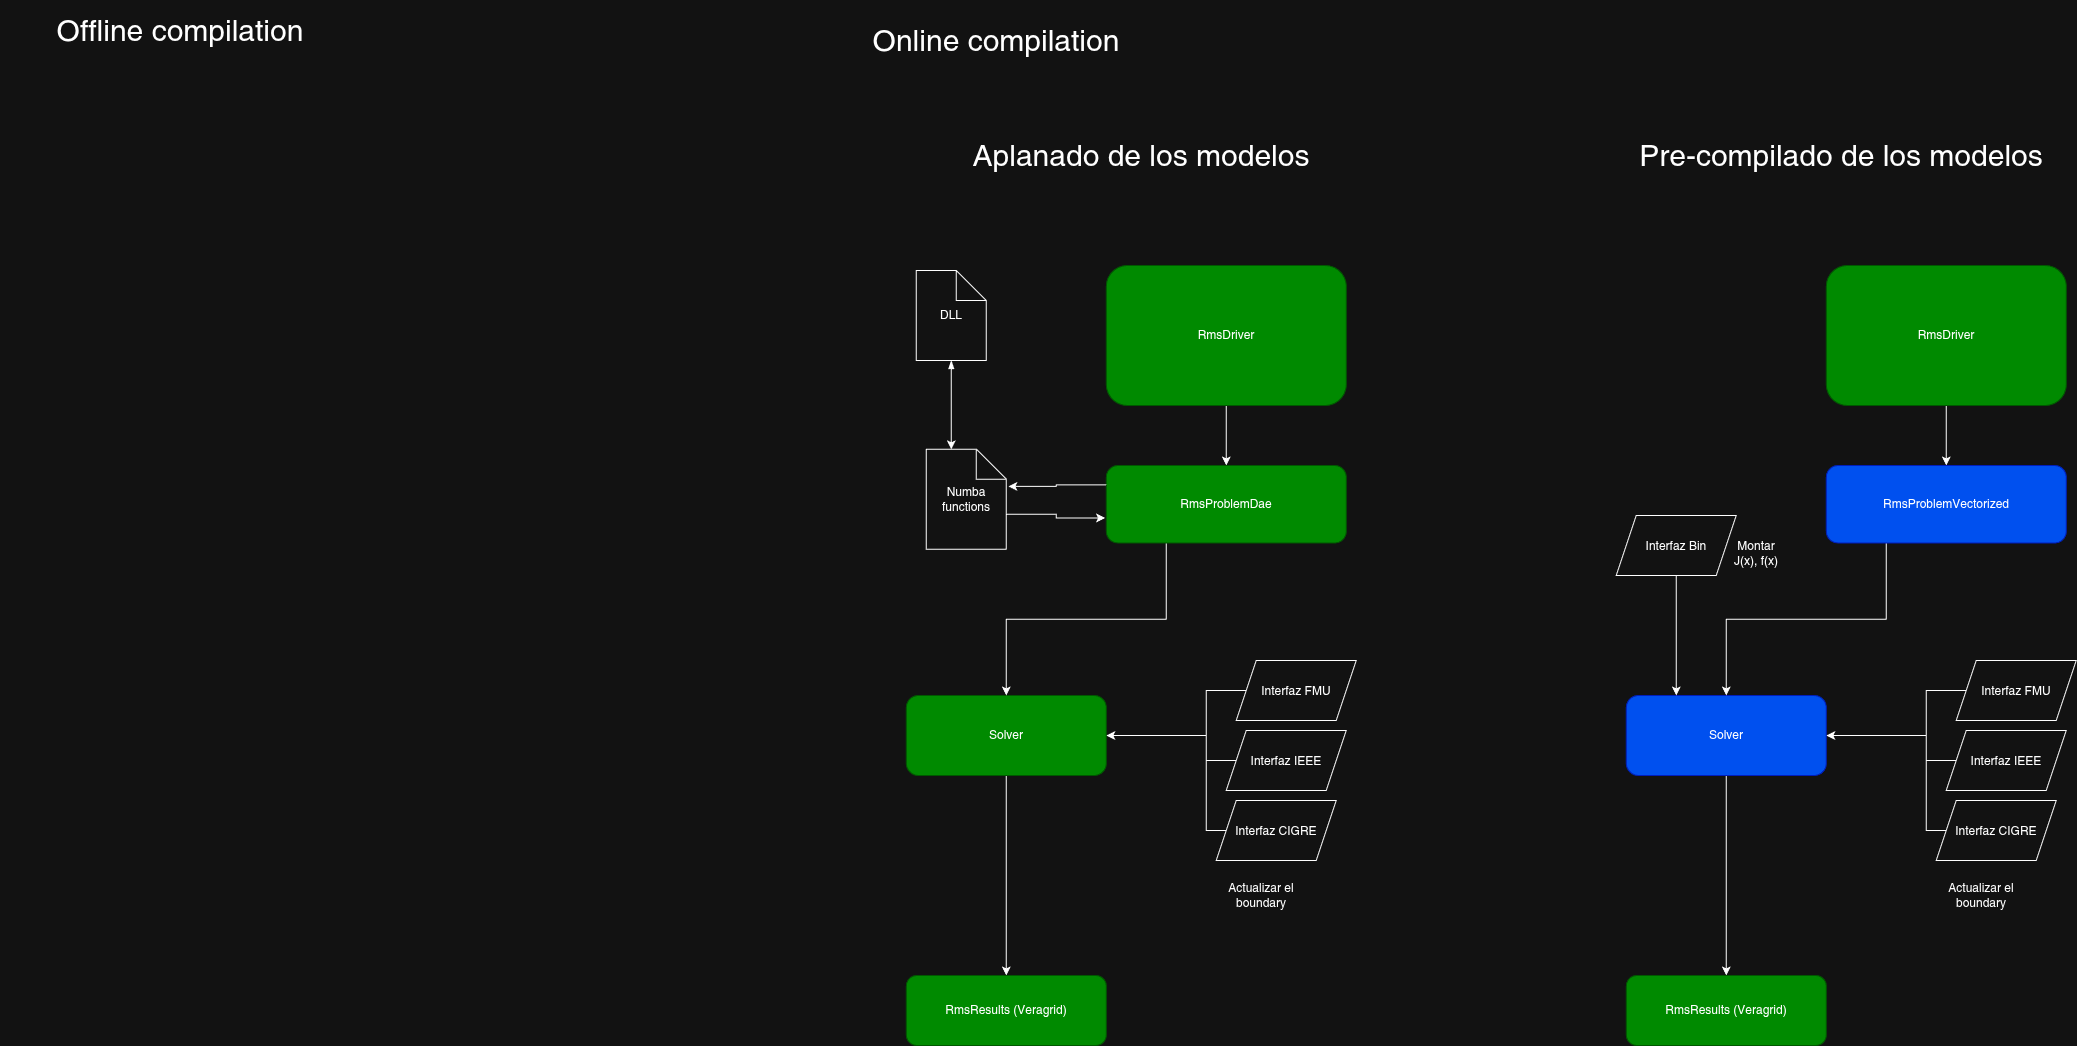

The diagram above was exported from draw.io. Its source (the exported page's mxGraphModel, read from the mxfile embedded in the PNG):
<mxGraphModel dx="1705" dy="1058" grid="1" gridSize="10" guides="1" tooltips="1" connect="1" arrows="1" fold="1" page="1" pageScale="1" pageWidth="827" pageHeight="1169" math="0" shadow="0">
  <root>
    <mxCell id="0" />
    <mxCell id="1" parent="0" />
    <mxCell id="J5owqbnTUZASKEeiJjSt-35" edge="1" parent="1" source="J5owqbnTUZASKEeiJjSt-36" style="edgeStyle=orthogonalEdgeStyle;rounded=0;orthogonalLoop=1;jettySize=auto;html=1;exitX=0.5;exitY=1;exitDx=0;exitDy=0;entryX=0.5;entryY=0;entryDx=0;entryDy=0;" target="J5owqbnTUZASKEeiJjSt-41">
      <mxGeometry relative="1" as="geometry" />
    </mxCell>
    <mxCell id="J5owqbnTUZASKEeiJjSt-36" parent="1" style="rounded=1;whiteSpace=wrap;html=1;fillColor=#008a00;fontColor=#ffffff;strokeColor=#005700;" value="RmsDriver" vertex="1">
      <mxGeometry height="140" width="240" x="1160" y="275" as="geometry" />
    </mxCell>
    <mxCell id="J5owqbnTUZASKEeiJjSt-37" edge="1" parent="1" source="J5owqbnTUZASKEeiJjSt-38" style="edgeStyle=orthogonalEdgeStyle;rounded=0;orthogonalLoop=1;jettySize=auto;html=1;exitX=0.5;exitY=1;exitDx=0;exitDy=0;" target="J5owqbnTUZASKEeiJjSt-39">
      <mxGeometry relative="1" as="geometry" />
    </mxCell>
    <mxCell id="J5owqbnTUZASKEeiJjSt-38" parent="1" style="rounded=1;whiteSpace=wrap;html=1;fillColor=#008a00;fontColor=#ffffff;strokeColor=#005700;" value="Solver" vertex="1">
      <mxGeometry height="80" width="200" x="960" y="705" as="geometry" />
    </mxCell>
    <mxCell id="J5owqbnTUZASKEeiJjSt-39" parent="1" style="rounded=1;whiteSpace=wrap;html=1;fillColor=#008a00;fontColor=#ffffff;strokeColor=#005700;" value="RmsResults (Veragrid)" vertex="1">
      <mxGeometry height="70" width="200" x="960" y="985" as="geometry" />
    </mxCell>
    <mxCell id="J5owqbnTUZASKEeiJjSt-40" edge="1" parent="1" source="J5owqbnTUZASKEeiJjSt-41" style="edgeStyle=orthogonalEdgeStyle;rounded=0;orthogonalLoop=1;jettySize=auto;html=1;exitX=0.25;exitY=1;exitDx=0;exitDy=0;entryX=0.5;entryY=0;entryDx=0;entryDy=0;" target="J5owqbnTUZASKEeiJjSt-38">
      <mxGeometry relative="1" as="geometry">
        <mxPoint x="1060" y="625" as="targetPoint" />
      </mxGeometry>
    </mxCell>
    <mxCell id="J5owqbnTUZASKEeiJjSt-41" parent="1" style="rounded=1;whiteSpace=wrap;html=1;fillColor=#008a00;fontColor=#ffffff;strokeColor=#005700;" value="RmsProblemDae" vertex="1">
      <mxGeometry height="77.5" width="240" x="1160" y="475" as="geometry" />
    </mxCell>
    <mxCell id="J5owqbnTUZASKEeiJjSt-44" parent="1" style="shape=note;whiteSpace=wrap;html=1;backgroundOutline=1;darkOpacity=0.05;" value="Numba functions" vertex="1">
      <mxGeometry height="100" width="80" x="980" y="458.75" as="geometry" />
    </mxCell>
    <mxCell id="J5owqbnTUZASKEeiJjSt-45" edge="1" parent="1" source="J5owqbnTUZASKEeiJjSt-41" style="edgeStyle=orthogonalEdgeStyle;rounded=0;orthogonalLoop=1;jettySize=auto;html=1;exitX=0;exitY=0.25;exitDx=0;exitDy=0;entryX=1.027;entryY=0.371;entryDx=0;entryDy=0;entryPerimeter=0;" target="J5owqbnTUZASKEeiJjSt-44">
      <mxGeometry relative="1" as="geometry" />
    </mxCell>
    <mxCell id="J5owqbnTUZASKEeiJjSt-46" edge="1" parent="1" source="J5owqbnTUZASKEeiJjSt-44" style="edgeStyle=orthogonalEdgeStyle;rounded=0;orthogonalLoop=1;jettySize=auto;html=1;exitX=0;exitY=0;exitDx=80;exitDy=65;exitPerimeter=0;entryX=-0.005;entryY=0.677;entryDx=0;entryDy=0;entryPerimeter=0;" target="J5owqbnTUZASKEeiJjSt-41">
      <mxGeometry relative="1" as="geometry" />
    </mxCell>
    <mxCell id="J5owqbnTUZASKEeiJjSt-47" parent="1" style="shape=note;whiteSpace=wrap;html=1;backgroundOutline=1;darkOpacity=0.05;" value="DLL" vertex="1">
      <mxGeometry height="90" width="70" x="970" y="280" as="geometry" />
    </mxCell>
    <mxCell id="J5owqbnTUZASKEeiJjSt-48" edge="1" parent="1" source="J5owqbnTUZASKEeiJjSt-47" style="edgeStyle=orthogonalEdgeStyle;rounded=0;orthogonalLoop=1;jettySize=auto;html=1;exitX=0.5;exitY=1;exitDx=0;exitDy=0;exitPerimeter=0;entryX=0;entryY=0;entryDx=25;entryDy=0;entryPerimeter=0;startArrow=blockThin;startFill=1;" target="J5owqbnTUZASKEeiJjSt-44">
      <mxGeometry relative="1" as="geometry" />
    </mxCell>
    <mxCell id="J5owqbnTUZASKEeiJjSt-66" parent="1" style="text;html=1;align=center;verticalAlign=middle;whiteSpace=wrap;rounded=0;fontSize=30;" value="Online compilation" vertex="1">
      <mxGeometry height="60" width="360" x="870" y="20" as="geometry" />
    </mxCell>
    <mxCell id="J5owqbnTUZASKEeiJjSt-67" parent="1" style="text;html=1;align=center;verticalAlign=middle;whiteSpace=wrap;rounded=0;fontSize=30;" value="Offline compilation" vertex="1">
      <mxGeometry height="60" width="360" x="54" y="10" as="geometry" />
    </mxCell>
    <mxCell id="5R8p4VP2LfkrWwcBqYXH-5" edge="1" parent="1" source="5R8p4VP2LfkrWwcBqYXH-2" style="edgeStyle=orthogonalEdgeStyle;rounded=0;orthogonalLoop=1;jettySize=auto;html=1;entryX=1;entryY=0.5;entryDx=0;entryDy=0;" target="J5owqbnTUZASKEeiJjSt-38">
      <mxGeometry relative="1" as="geometry">
        <Array as="points">
          <mxPoint x="1260" y="700" />
          <mxPoint x="1260" y="745" />
        </Array>
      </mxGeometry>
    </mxCell>
    <mxCell id="5R8p4VP2LfkrWwcBqYXH-2" parent="1" style="shape=parallelogram;perimeter=parallelogramPerimeter;whiteSpace=wrap;html=1;shapeInside=1;fixedSize=1;" value="Interfaz FMU" vertex="1">
      <mxGeometry height="60" width="120" x="1290" y="670" as="geometry" />
    </mxCell>
    <mxCell id="5R8p4VP2LfkrWwcBqYXH-6" edge="1" parent="1" source="5R8p4VP2LfkrWwcBqYXH-3" style="edgeStyle=orthogonalEdgeStyle;rounded=0;orthogonalLoop=1;jettySize=auto;html=1;entryX=1;entryY=0.5;entryDx=0;entryDy=0;" target="J5owqbnTUZASKEeiJjSt-38">
      <mxGeometry relative="1" as="geometry">
        <Array as="points">
          <mxPoint x="1260" y="770" />
          <mxPoint x="1260" y="745" />
        </Array>
      </mxGeometry>
    </mxCell>
    <mxCell id="5R8p4VP2LfkrWwcBqYXH-3" parent="1" style="shape=parallelogram;perimeter=parallelogramPerimeter;whiteSpace=wrap;html=1;shapeInside=1;fixedSize=1;" value="Interfaz IEEE" vertex="1">
      <mxGeometry height="60" width="120" x="1280" y="740" as="geometry" />
    </mxCell>
    <mxCell id="5R8p4VP2LfkrWwcBqYXH-7" edge="1" parent="1" source="5R8p4VP2LfkrWwcBqYXH-4" style="edgeStyle=orthogonalEdgeStyle;rounded=0;orthogonalLoop=1;jettySize=auto;html=1;entryX=1;entryY=0.5;entryDx=0;entryDy=0;" target="J5owqbnTUZASKEeiJjSt-38">
      <mxGeometry relative="1" as="geometry">
        <Array as="points">
          <mxPoint x="1260" y="840" />
          <mxPoint x="1260" y="745" />
        </Array>
      </mxGeometry>
    </mxCell>
    <mxCell id="5R8p4VP2LfkrWwcBqYXH-4" parent="1" style="shape=parallelogram;perimeter=parallelogramPerimeter;whiteSpace=wrap;html=1;shapeInside=1;fixedSize=1;" value="Interfaz CIGRE" vertex="1">
      <mxGeometry height="60" width="120" x="1270" y="810" as="geometry" />
    </mxCell>
    <mxCell id="5R8p4VP2LfkrWwcBqYXH-10" edge="1" parent="1" source="5R8p4VP2LfkrWwcBqYXH-11" style="edgeStyle=orthogonalEdgeStyle;rounded=0;orthogonalLoop=1;jettySize=auto;html=1;exitX=0.5;exitY=1;exitDx=0;exitDy=0;entryX=0.5;entryY=0;entryDx=0;entryDy=0;" target="5R8p4VP2LfkrWwcBqYXH-16">
      <mxGeometry relative="1" as="geometry" />
    </mxCell>
    <mxCell id="5R8p4VP2LfkrWwcBqYXH-11" parent="1" style="rounded=1;whiteSpace=wrap;html=1;fillColor=#008a00;fontColor=#ffffff;strokeColor=#005700;" value="RmsDriver" vertex="1">
      <mxGeometry height="140" width="240" x="1880" y="275" as="geometry" />
    </mxCell>
    <mxCell id="5R8p4VP2LfkrWwcBqYXH-12" edge="1" parent="1" source="5R8p4VP2LfkrWwcBqYXH-13" style="edgeStyle=orthogonalEdgeStyle;rounded=0;orthogonalLoop=1;jettySize=auto;html=1;exitX=0.5;exitY=1;exitDx=0;exitDy=0;" target="5R8p4VP2LfkrWwcBqYXH-14">
      <mxGeometry relative="1" as="geometry" />
    </mxCell>
    <mxCell id="5R8p4VP2LfkrWwcBqYXH-13" parent="1" style="rounded=1;whiteSpace=wrap;html=1;fillColor=#0050ef;fontColor=#ffffff;strokeColor=#001DBC;" value="Solver" vertex="1">
      <mxGeometry height="80" width="200" x="1680" y="705" as="geometry" />
    </mxCell>
    <mxCell id="5R8p4VP2LfkrWwcBqYXH-14" parent="1" style="rounded=1;whiteSpace=wrap;html=1;fillColor=#008a00;fontColor=#ffffff;strokeColor=#005700;" value="RmsResults (Veragrid)" vertex="1">
      <mxGeometry height="70" width="200" x="1680" y="985" as="geometry" />
    </mxCell>
    <mxCell id="5R8p4VP2LfkrWwcBqYXH-15" edge="1" parent="1" source="5R8p4VP2LfkrWwcBqYXH-16" style="edgeStyle=orthogonalEdgeStyle;rounded=0;orthogonalLoop=1;jettySize=auto;html=1;exitX=0.25;exitY=1;exitDx=0;exitDy=0;entryX=0.5;entryY=0;entryDx=0;entryDy=0;" target="5R8p4VP2LfkrWwcBqYXH-13">
      <mxGeometry relative="1" as="geometry">
        <mxPoint x="1780" y="625" as="targetPoint" />
      </mxGeometry>
    </mxCell>
    <mxCell id="5R8p4VP2LfkrWwcBqYXH-16" parent="1" style="rounded=1;whiteSpace=wrap;html=1;fillColor=#0050ef;fontColor=#ffffff;strokeColor=#001DBC;" value="RmsProblemVectorized" vertex="1">
      <mxGeometry height="77.5" width="240" x="1880" y="475" as="geometry" />
    </mxCell>
    <mxCell id="5R8p4VP2LfkrWwcBqYXH-22" edge="1" parent="1" source="5R8p4VP2LfkrWwcBqYXH-23" style="edgeStyle=orthogonalEdgeStyle;rounded=0;orthogonalLoop=1;jettySize=auto;html=1;entryX=1;entryY=0.5;entryDx=0;entryDy=0;" target="5R8p4VP2LfkrWwcBqYXH-13">
      <mxGeometry relative="1" as="geometry">
        <Array as="points">
          <mxPoint x="1980" y="700" />
          <mxPoint x="1980" y="745" />
        </Array>
      </mxGeometry>
    </mxCell>
    <mxCell id="5R8p4VP2LfkrWwcBqYXH-23" parent="1" style="shape=parallelogram;perimeter=parallelogramPerimeter;whiteSpace=wrap;html=1;shapeInside=1;fixedSize=1;" value="Interfaz FMU" vertex="1">
      <mxGeometry height="60" width="120" x="2010" y="670" as="geometry" />
    </mxCell>
    <mxCell id="5R8p4VP2LfkrWwcBqYXH-24" edge="1" parent="1" source="5R8p4VP2LfkrWwcBqYXH-25" style="edgeStyle=orthogonalEdgeStyle;rounded=0;orthogonalLoop=1;jettySize=auto;html=1;entryX=1;entryY=0.5;entryDx=0;entryDy=0;" target="5R8p4VP2LfkrWwcBqYXH-13">
      <mxGeometry relative="1" as="geometry">
        <Array as="points">
          <mxPoint x="1980" y="770" />
          <mxPoint x="1980" y="745" />
        </Array>
      </mxGeometry>
    </mxCell>
    <mxCell id="5R8p4VP2LfkrWwcBqYXH-25" parent="1" style="shape=parallelogram;perimeter=parallelogramPerimeter;whiteSpace=wrap;html=1;shapeInside=1;fixedSize=1;" value="Interfaz IEEE" vertex="1">
      <mxGeometry height="60" width="120" x="2000" y="740" as="geometry" />
    </mxCell>
    <mxCell id="5R8p4VP2LfkrWwcBqYXH-26" edge="1" parent="1" source="5R8p4VP2LfkrWwcBqYXH-27" style="edgeStyle=orthogonalEdgeStyle;rounded=0;orthogonalLoop=1;jettySize=auto;html=1;entryX=1;entryY=0.5;entryDx=0;entryDy=0;" target="5R8p4VP2LfkrWwcBqYXH-13">
      <mxGeometry relative="1" as="geometry">
        <Array as="points">
          <mxPoint x="1980" y="840" />
          <mxPoint x="1980" y="745" />
        </Array>
      </mxGeometry>
    </mxCell>
    <mxCell id="5R8p4VP2LfkrWwcBqYXH-27" parent="1" style="shape=parallelogram;perimeter=parallelogramPerimeter;whiteSpace=wrap;html=1;shapeInside=1;fixedSize=1;" value="Interfaz CIGRE" vertex="1">
      <mxGeometry height="60" width="120" x="1990" y="810" as="geometry" />
    </mxCell>
    <mxCell id="5R8p4VP2LfkrWwcBqYXH-29" edge="1" parent="1" source="5R8p4VP2LfkrWwcBqYXH-28" style="edgeStyle=orthogonalEdgeStyle;rounded=0;orthogonalLoop=1;jettySize=auto;html=1;exitX=0.5;exitY=1;exitDx=0;exitDy=0;entryX=0.25;entryY=0;entryDx=0;entryDy=0;" target="5R8p4VP2LfkrWwcBqYXH-13">
      <mxGeometry relative="1" as="geometry" />
    </mxCell>
    <mxCell id="5R8p4VP2LfkrWwcBqYXH-28" parent="1" style="shape=parallelogram;perimeter=parallelogramPerimeter;whiteSpace=wrap;html=1;shapeInside=1;fixedSize=1;" value="Interfaz Bin" vertex="1">
      <mxGeometry height="60" width="120" x="1670" y="525" as="geometry" />
    </mxCell>
    <mxCell id="5R8p4VP2LfkrWwcBqYXH-30" parent="1" style="text;html=1;whiteSpace=wrap;strokeColor=none;fillColor=none;align=center;verticalAlign=middle;rounded=0;" value="Montar J(x), f(x)" vertex="1">
      <mxGeometry height="30" width="60" x="1780" y="547.5" as="geometry" />
    </mxCell>
    <mxCell id="5R8p4VP2LfkrWwcBqYXH-31" parent="1" style="text;html=1;whiteSpace=wrap;strokeColor=none;fillColor=none;align=center;verticalAlign=middle;rounded=0;" value="Actualizar el boundary" vertex="1">
      <mxGeometry height="30" width="90" x="1990" y="890" as="geometry" />
    </mxCell>
    <mxCell id="5R8p4VP2LfkrWwcBqYXH-32" parent="1" style="text;html=1;whiteSpace=wrap;strokeColor=none;fillColor=none;align=center;verticalAlign=middle;rounded=0;fontSize=30;" value="Aplanado de los modelos" vertex="1">
      <mxGeometry height="30" width="390" x="1000" y="150" as="geometry" />
    </mxCell>
    <mxCell id="5R8p4VP2LfkrWwcBqYXH-34" parent="1" style="text;html=1;whiteSpace=wrap;strokeColor=none;fillColor=none;align=center;verticalAlign=middle;rounded=0;fontSize=30;" value="Pre-compilado de los modelos" vertex="1">
      <mxGeometry height="30" width="450" x="1670" y="150" as="geometry" />
    </mxCell>
    <mxCell id="5R8p4VP2LfkrWwcBqYXH-35" parent="1" style="text;html=1;whiteSpace=wrap;strokeColor=none;fillColor=none;align=center;verticalAlign=middle;rounded=0;" value="Actualizar el boundary" vertex="1">
      <mxGeometry height="30" width="90" x="1270" y="890" as="geometry" />
    </mxCell>
  </root>
</mxGraphModel>